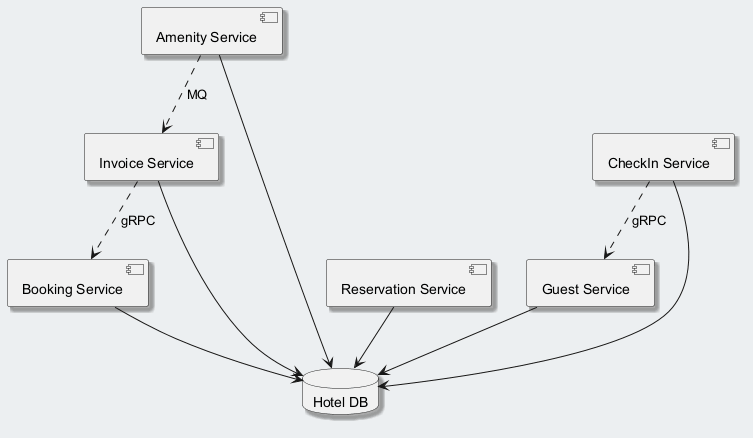

The diagram above was rendered by PlantUML. Its source (embedded in the PNG):
@startuml
skinparam backgroundColor #ECEFF1
skinparam classBackgroundColor #FFFFFF
skinparam classBorderColor #455A64
skinparam shadowing true
component "Amenity Service" as C_AmenityService
component "Reservation Service" as C_ReservationService
component "Invoice Service" as C_InvoiceService
component "Guest Service" as C_GuestService
component "Booking Service" as C_BookingService
component "CheckIn Service" as C_CheckInService
database "Hotel DB" as DB_hotel
C_AmenityService --> DB_hotel
C_ReservationService --> DB_hotel
C_InvoiceService --> DB_hotel
C_GuestService --> DB_hotel
C_BookingService --> DB_hotel
C_CheckInService --> DB_hotel
C_CheckInService ..> C_GuestService : gRPC
C_AmenityService ..> C_InvoiceService : MQ
C_InvoiceService ..> C_BookingService : gRPC
@enduml